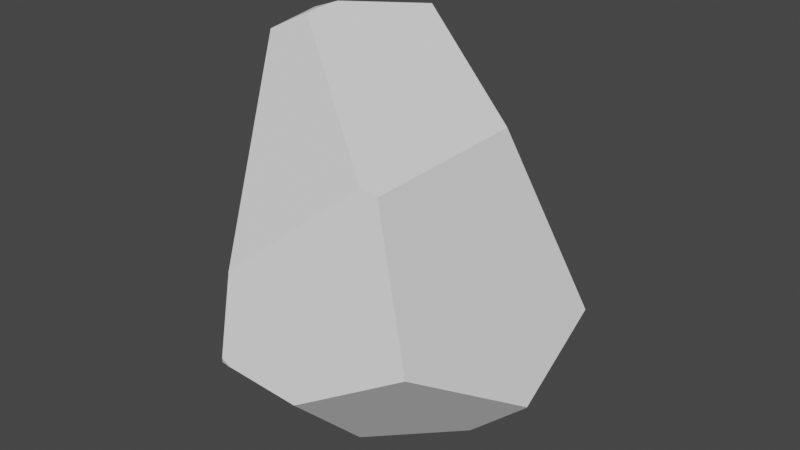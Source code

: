 # Source: dassdasd.blend  (saved by Blender 3.1.7; exported with 4.5.12 LTS)
import bpy
from mathutils import Matrix  # noqa: F401  (used for matrix-valued properties, if any)

bpy.ops.wm.read_factory_settings(use_empty=True)
scene = bpy.context.scene
scene.name = 'Scene'

# ---- collections
col_collection = bpy.data.collections.new('Collection'); scene.collection.children.link(col_collection)

# ---- world
world_world = bpy.data.worlds.new('World'); scene.world = world_world
world_world.use_nodes = True; world_world.node_tree.nodes.clear()
_N = world_world.node_tree.nodes; _L = world_world.node_tree.links
n0 = _N.new('ShaderNodeOutputWorld'); n0.name = 'World Output'; n0.location = (300, 300)
n1 = _N.new('ShaderNodeBackground'); n1.name = 'Background'; n1.location = (10, 300)
n1.inputs[0].default_value = (0.05088, 0.05088, 0.05088, 1.0)
_L.new(n1.outputs[0], n0.inputs[0])
n0.is_active_output = True
world_world.color = (0.05088, 0.05088, 0.05088)
world_world.use_sun_shadow = False
world_world.sun_shadow_jitter_overblur = 0.0

# ---- meshes
me_sphere = bpy.data.meshes.new('Sphere')
me_sphere.from_pydata([(-0.3536, -0.1464, 0.9239), (-0.5015, -0.2077, 0.8383), (-0.3409, -0.1701, 0.9239), (-0.3277, -0.1357, 0.9324), (-0.319, -0.06345, 0.9413), (-0.3294, -0.1699, 0.927), (0.373, -0.6448, 0.5168), (-0.5187, -0.1947, 0.8315), (-0.5071, -0.2091, 0.8352), (-0.1006, -0.8867, 0.1036), (-0.1129, -0.9459, -0.2733), (-0.3719, -0.07397, 0.925), (-0.3747, -0.07682, 0.9239), (-0.3079, -0.006709, 0.9464), (-0.5196, -0.1916, 0.8315), (-0.5207, -0.1922, 0.8305), (-0.0781, 0.3394, 0.902), (0.439, -0.6233, 0.4901), (0.5274, 0.06059, 0.5718), (-0.1701, 0.7325, 0.3014), (0.4617, 0.7139, -0.5287), (0.79, 0.342, -0.2981), (0.6039, -0.6623, -0.2184), (0.7903, -0.08353, -0.5778), (-0.471, -0.1951, 0.8559), (-0.4756, -0.2017, 0.8521), (-0.1018, -0.8925, 0.06665), (-0.3325, -0.5002, 0.521), (-0.3093, -0.01371, 0.9457), (-0.3888, -0.08799, 0.9149), (-0.3397, -0.0401, 0.9357), (0.5156, -0.03081, 0.5609), (0.5558, -0.6509, -0.01185), (0.0821, 0.8767, -0.3189), (0.4449, 0.7238, -0.5259), (-0.235, 0.7278, 0.2058), (-0.2733, 0.7947, -0.4008), (-0.08422, -0.9394, -0.3043), (-0.126, -0.935, -0.305), (0.1885, -0.851, -0.4189), (0.1536, -0.4965, 0.645), (-0.2245, -0.6802, 0.3266), (-0.1281, 0.553, 0.5757), (0.1755, 0.2226, 0.7637), (0.168, -0.02361, 0.7231), (-0.2316, -0.6718, 0.3222), (-0.3074, -0.5818, 0.2763), (-0.2767, 0.4636, 0.4481), (-0.68, -0.06344, 0.4324), (-0.6667, 0.2404, 0.09975), (-0.6584, -0.1653, 0.06388), (-0.6672, 0.2285, 0.1128), (-0.471, -2.705e-08, -0.8767), (-0.3696, -0.6669, -0.5574), (-0.2961, -0.3595, -0.8783), (-0.629, -0.3036, -0.4363), (-0.4071, 0.6656, -0.5524), (-0.6328, 0.4042, -0.5722), (-0.6189, 0.1168, -0.7445), (-0.5002, 0.03542, -0.8592), (0.7786, -0.07944, -0.5919), (0.4556, 0.7105, -0.5398), (0.4523, 0.7103, -0.5429), (0.2316, 0.4426, -0.8601), (-0.4222, -4.596e-08, -0.9028), (0.1381, -0.4125, -0.8629), (-0.2751, -0.3508, -0.889), (-0.4172, -0.07576, -0.9014), (-0.3063, -0.3196, -0.8914), (-0.0812, 0.407, -0.8874), (-0.4176, 0.04174, -0.903), (0.2097, 0.4337, -0.8699), (0.4982, -0.07704, -0.8454), (0.2307, 0.4254, -0.8685)], [], [(72, 73, 63, 62, 61, 60), (64, 70, 69, 71, 73, 72, 65, 66, 68, 67), (5, 3, 0, 2), (25, 2, 0, 24), (15, 7, 14), (30, 28, 13), (37, 10, 38), (25, 1, 8, 27), (24, 0, 12, 29), (0, 3, 4, 11, 12), (44, 28, 4, 3, 5, 40), (26, 32, 17, 6, 9), (30, 29, 12, 11), (45, 26, 9, 41), (32, 31, 17), (43, 42, 16), (62, 34, 20, 61), (22, 23, 21, 18, 31, 32), (11, 4, 28, 30), (43, 44, 31, 18), (39, 22, 32, 26, 10, 37), (50, 46, 45, 27, 8, 7, 15, 48), (40, 41, 9, 6), (1, 25, 24), (1, 24, 29, 14, 7, 8), (33, 36, 35, 19), (57, 49, 35, 36, 56), (16, 13, 28, 44, 43), (33, 19, 42, 43, 18, 21, 20, 34), (27, 45, 41), (31, 44, 40, 6, 17), (2, 25, 27, 41, 40, 5), (42, 19, 35, 49, 51, 47), (16, 42, 47, 51, 48, 15, 14, 29, 30, 13), (53, 38, 10, 26, 45, 46, 50, 55), (58, 55, 50, 48, 51, 49, 57), (65, 39, 37, 38, 53, 54, 66), (64, 67, 52), (68, 66, 54), (67, 68, 54, 53, 55, 58, 59, 52), (64, 52, 59, 70), (69, 56, 36, 33, 34, 62, 63, 71), (20, 21, 23, 60, 61), (73, 71, 63), (57, 56, 69, 70, 59, 58), (22, 39, 65, 72, 60, 23)])
_uv = me_sphere.uv_layers.new(name='UVMap')
_uv.uv.foreach_set('vector', [0.4745, 0.1721, 0.6716, 0.1624, 0.6746, 0.1681, 0.6585, 0.3157, 0.658, 0.3168, 0.4853, 0.2952, 2.299e-08, 0.1393, 0.7863, 0.1391, 0.7759, 0.1434, 0.6795, 0.1615, 0.6716, 0.1624, 0.4745, 0.1721, 0.3043, 0.1522, 0.1465, 0.1486, 0.1287, 0.147, 0.02884, 0.1402, 0.07629, 0.8784, 0.0625, 0.8843, 0.0625, 0.875, 0.07369, 0.875, 0.0643, 0.8264, 0.07369, 0.875, 0.0625, 0.875, 0.0625, 0.829, 0.05632, 0.812, 0.05713, 0.8125, 0.05621, 0.8125, 0.01718, 0.888, 0.006754, 0.899, 0.003304, 0.8997, 0.2362, 0.4011, 0.2315, 0.4114, 0.2289, 0.4009, 0.0643, 0.8264, 0.0625, 0.8171, 0.06225, 0.815, 0.1352, 0.6957, 0.0625, 0.829, 0.0625, 0.875, 0.03219, 0.875, 0.03453, 0.8689, 0.0625, 0.875, 0.0625, 0.8843, 0.03125, 0.8941, 0.03125, 0.8762, 0.03219, 0.875, 0.286, 0.7884, 0.006754, 0.899, 0.03125, 0.8941, 0.0625, 0.8843, 0.07629, 0.8784, 0.2322, 0.7437, 0.2319, 0.5249, 0.3499, 0.5009, 0.3201, 0.6716, 0.3031, 0.6825, 0.232, 0.5372, 0.01718, 0.888, 0.03453, 0.8689, 0.03219, 0.875, 0.03125, 0.8762, 0.1775, 0.621, 0.2319, 0.5249, 0.232, 0.5372, 0.1803, 0.6219, 0.3499, 0.5009, 0.4895, 0.7078, 0.3201, 0.6716, 0.548, 0.8, 0.6447, 0.7329, 0.5714, 0.8625, 0.6585, 0.3157, 0.6612, 0.3219, 0.6574, 0.3207, 0.658, 0.3168, 0.3622, 0.4307, 0.4845, 0.3012, 0.563, 0.4014, 0.5156, 0.7134, 0.4895, 0.7078, 0.3499, 0.5009, 0.03125, 0.8762, 0.03125, 0.8941, 0.006754, 0.899, 0.01718, 0.888, 0.548, 0.8, 0.286, 0.7884, 0.4895, 0.7078, 0.5156, 0.7134, 0.2846, 0.3615, 0.3622, 0.4307, 0.3499, 0.5009, 0.2319, 0.5249, 0.2315, 0.4114, 0.2362, 0.4011, 0.3936, 0.5325, 0.2159, 0.6053, 0.1775, 0.621, 0.1352, 0.6957, 0.06225, 0.815, 0.05713, 0.8125, 0.05632, 0.812, 0.3964, 0.6672, 0.2322, 0.7437, 0.1803, 0.6219, 0.232, 0.5372, 0.3031, 0.6825, 0.0625, 0.8171, 0.0643, 0.8264, 0.0625, 0.829, 0.0625, 0.8171, 0.0625, 0.829, 0.03453, 0.8689, 0.05621, 0.8125, 0.05713, 0.8125, 0.06225, 0.815, 0.726, 0.3983, 0.7986, 0.3685, 0.7295, 0.589, 0.7063, 0.624, 0.884, 0.3022, 0.6829, 0.5474, 0.7295, 0.589, 0.7986, 0.3685, 0.8373, 0.3111, 0.5714, 0.8625, 0.003304, 0.8997, 0.006754, 0.899, 0.286, 0.7884, 0.548, 0.8, 0.726, 0.3983, 0.7063, 0.624, 0.6447, 0.7329, 0.548, 0.8, 0.5156, 0.7134, 0.563, 0.4014, 0.6574, 0.3207, 0.6612, 0.3219, 0.1352, 0.6957, 0.1775, 0.621, 0.1803, 0.6219, 0.4895, 0.7078, 0.286, 0.7884, 0.2322, 0.7437, 0.3031, 0.6825, 0.3201, 0.6716, 0.07369, 0.875, 0.0643, 0.8264, 0.1352, 0.6957, 0.1803, 0.6219, 0.2322, 0.7437, 0.07629, 0.8784, 0.6447, 0.7329, 0.7063, 0.624, 0.7295, 0.589, 0.6829, 0.5474, 0.6791, 0.5525, 0.6542, 0.6832, 0.5714, 0.8625, 0.6447, 0.7329, 0.6542, 0.6832, 0.6791, 0.5525, 0.3964, 0.6672, 0.05632, 0.812, 0.05621, 0.8125, 0.03453, 0.8689, 0.01718, 0.888, 0.003304, 0.8997, 0.1639, 0.3068, 0.2289, 0.4009, 0.2315, 0.4114, 0.2319, 0.5249, 0.1775, 0.621, 0.2159, 0.6053, 0.3936, 0.5325, 0.1902, 0.3497, 0.9157, 0.2289, 0.1902, 0.3497, 0.3936, 0.5325, 0.3964, 0.6672, 0.6791, 0.5525, 0.6829, 0.5474, 0.884, 0.3022, 0.3043, 0.1522, 0.2846, 0.3615, 0.2362, 0.4011, 0.2289, 0.4009, 0.1639, 0.3068, 0.1429, 0.1558, 0.1465, 0.1486, 2.299e-08, 0.1393, 0.02884, 0.1402, 1.459e-08, 0.1569, 0.1287, 0.147, 0.1465, 0.1486, 0.1429, 0.1558, 0.02884, 0.1402, 0.1287, 0.147, 0.1429, 0.1558, 0.1639, 0.3068, 0.1902, 0.3497, 0.9157, 0.2289, 0.3764, 0.1687, 1.459e-08, 0.1569, 1.0, 0.1393, 1.0, 0.1569, 0.9898, 0.1687, 0.984, 0.1391, 0.7759, 0.1434, 0.8373, 0.3111, 0.7986, 0.3685, 0.726, 0.3983, 0.6612, 0.3219, 0.6585, 0.3157, 0.6746, 0.1681, 0.6795, 0.1615, 0.6574, 0.3207, 0.563, 0.4014, 0.4845, 0.3012, 0.4853, 0.2952, 0.658, 0.3168, 0.6716, 0.1624, 0.6795, 0.1615, 0.6746, 0.1681, 0.884, 0.3022, 0.8373, 0.3111, 0.7759, 0.1434, 0.7863, 0.1391, 0.3764, 0.1687, 0.9157, 0.2289, 0.3622, 0.4307, 0.2846, 0.3615, 0.3043, 0.1522, 0.4745, 0.1721, 0.4853, 0.2952, 0.4845, 0.3012])
me_sphere.use_remesh_fix_poles = True
me_sphere.use_remesh_preserve_attributes = False
me_sphere.update()

# ---- objects
ob_sphere = bpy.data.objects.new('Sphere', me_sphere)

# ---- transforms, parenting, visibility, modifiers, constraints
ob_sphere.location = (0.0, 0.0, 0.0)

# ---- collection membership
col_collection.objects.link(ob_sphere)

# ---- scene / render settings (as saved in the file)
scene.frame_start = 1; scene.frame_end = 250; scene.frame_set(1)
scene.render.engine = 'BLENDER_EEVEE_NEXT'
scene.cycles.sampling_pattern = 'TABULATED_SOBOL'
scene.cycles.use_light_tree = False
scene.view_settings.view_transform = 'Filmic'
bpy.context.view_layer.update()

# ---- added for rendering (the .blend has no active camera and no usable light): camera, sun
cam_auto = bpy.data.cameras.new('AutoCamera')
cam_auto.lens = 50.0
cam_auto.sensor_width = 36.0
cam_auto.clip_end = 1000.0
ob_auto_camera = bpy.data.objects.new('AutoCamera', cam_auto)
scene.collection.objects.link(ob_auto_camera)
ob_auto_camera.location = (2.81594, -3.34759, 2.2303)
ob_auto_camera.rotation_euler = (1.09748, -7.21219e-08, 0.694738)
scene.camera = ob_auto_camera
light_auto_sun = bpy.data.lights.new('AutoSun', 'SUN')
light_auto_sun.energy = 3.0
light_auto_sun.angle = 0.0523599
ob_auto_sun = bpy.data.objects.new('AutoSun', light_auto_sun)
scene.collection.objects.link(ob_auto_sun)
ob_auto_sun.rotation_euler = (0.872665, 0.174533, 0.523599)
bpy.context.view_layer.update()
